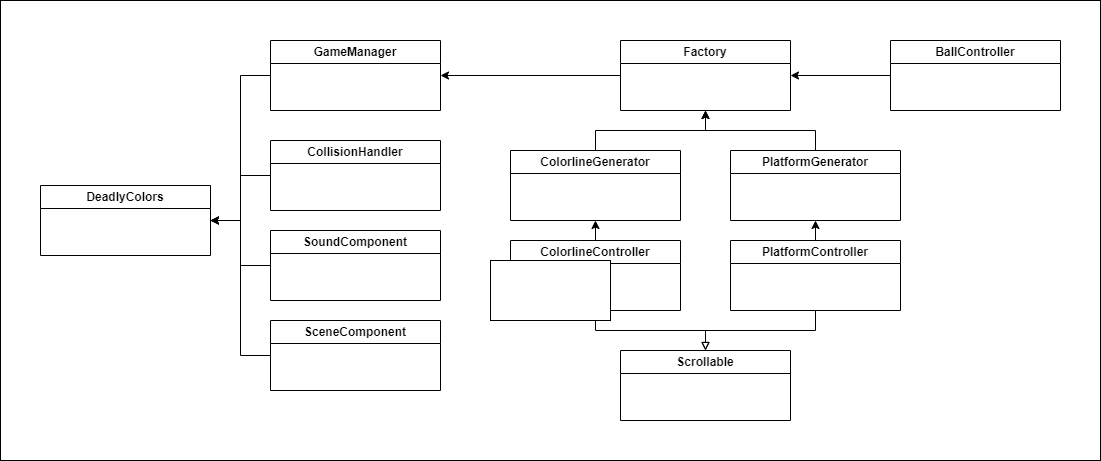

The diagram above was exported from draw.io. Its source (the exported page's mxGraphModel, read from the mxfile embedded in the PNG):
<mxGraphModel dx="2021" dy="750" grid="1" gridSize="10" guides="1" tooltips="1" connect="1" arrows="1" fold="1" page="1" pageScale="1" pageWidth="827" pageHeight="1169" math="0" shadow="0">
  <root>
    <mxCell id="0" />
    <mxCell id="1" parent="0" />
    <mxCell id="XaueTGvRLgkAHg3fJ8YW-23" style="edgeStyle=orthogonalEdgeStyle;rounded=0;orthogonalLoop=1;jettySize=auto;html=1;exitX=0;exitY=0.5;exitDx=0;exitDy=0;entryX=1;entryY=0.5;entryDx=0;entryDy=0;" edge="1" parent="1" source="XaueTGvRLgkAHg3fJ8YW-1" target="XaueTGvRLgkAHg3fJ8YW-8">
      <mxGeometry relative="1" as="geometry" />
    </mxCell>
    <mxCell id="XaueTGvRLgkAHg3fJ8YW-1" value="Factory" style="swimlane;whiteSpace=wrap;html=1;" vertex="1" parent="1">
      <mxGeometry x="200" y="370" width="170" height="70" as="geometry" />
    </mxCell>
    <mxCell id="XaueTGvRLgkAHg3fJ8YW-27" style="edgeStyle=orthogonalEdgeStyle;rounded=0;orthogonalLoop=1;jettySize=auto;html=1;exitX=0.5;exitY=0;exitDx=0;exitDy=0;entryX=0.5;entryY=1;entryDx=0;entryDy=0;" edge="1" parent="1" source="XaueTGvRLgkAHg3fJ8YW-2" target="XaueTGvRLgkAHg3fJ8YW-1">
      <mxGeometry relative="1" as="geometry" />
    </mxCell>
    <mxCell id="XaueTGvRLgkAHg3fJ8YW-2" value="PlatformGenerator" style="swimlane;whiteSpace=wrap;html=1;" vertex="1" parent="1">
      <mxGeometry x="310" y="480" width="170" height="70" as="geometry" />
    </mxCell>
    <mxCell id="XaueTGvRLgkAHg3fJ8YW-26" style="edgeStyle=orthogonalEdgeStyle;rounded=0;orthogonalLoop=1;jettySize=auto;html=1;exitX=0.5;exitY=0;exitDx=0;exitDy=0;entryX=0.5;entryY=1;entryDx=0;entryDy=0;" edge="1" parent="1" source="XaueTGvRLgkAHg3fJ8YW-3" target="XaueTGvRLgkAHg3fJ8YW-1">
      <mxGeometry relative="1" as="geometry" />
    </mxCell>
    <mxCell id="XaueTGvRLgkAHg3fJ8YW-3" value="ColorlineGenerator" style="swimlane;whiteSpace=wrap;html=1;" vertex="1" parent="1">
      <mxGeometry x="90" y="480" width="170" height="70" as="geometry" />
    </mxCell>
    <mxCell id="XaueTGvRLgkAHg3fJ8YW-30" style="edgeStyle=orthogonalEdgeStyle;rounded=0;orthogonalLoop=1;jettySize=auto;html=1;exitX=0.5;exitY=0;exitDx=0;exitDy=0;entryX=0.5;entryY=1;entryDx=0;entryDy=0;" edge="1" parent="1" source="XaueTGvRLgkAHg3fJ8YW-4" target="XaueTGvRLgkAHg3fJ8YW-2">
      <mxGeometry relative="1" as="geometry" />
    </mxCell>
    <mxCell id="XaueTGvRLgkAHg3fJ8YW-34" style="edgeStyle=orthogonalEdgeStyle;rounded=0;orthogonalLoop=1;jettySize=auto;html=1;exitX=0.5;exitY=1;exitDx=0;exitDy=0;entryX=0.5;entryY=0;entryDx=0;entryDy=0;endArrow=block;endFill=0;" edge="1" parent="1" source="XaueTGvRLgkAHg3fJ8YW-4" target="XaueTGvRLgkAHg3fJ8YW-7">
      <mxGeometry relative="1" as="geometry" />
    </mxCell>
    <mxCell id="XaueTGvRLgkAHg3fJ8YW-4" value="PlatformController" style="swimlane;whiteSpace=wrap;html=1;" vertex="1" parent="1">
      <mxGeometry x="310" y="570" width="170" height="70" as="geometry" />
    </mxCell>
    <mxCell id="XaueTGvRLgkAHg3fJ8YW-29" style="edgeStyle=orthogonalEdgeStyle;rounded=0;orthogonalLoop=1;jettySize=auto;html=1;exitX=0.5;exitY=0;exitDx=0;exitDy=0;entryX=0.5;entryY=1;entryDx=0;entryDy=0;" edge="1" parent="1" source="XaueTGvRLgkAHg3fJ8YW-5" target="XaueTGvRLgkAHg3fJ8YW-3">
      <mxGeometry relative="1" as="geometry" />
    </mxCell>
    <mxCell id="XaueTGvRLgkAHg3fJ8YW-33" style="edgeStyle=orthogonalEdgeStyle;rounded=0;orthogonalLoop=1;jettySize=auto;html=1;exitX=0.5;exitY=1;exitDx=0;exitDy=0;entryX=0.5;entryY=0;entryDx=0;entryDy=0;endArrow=block;endFill=0;" edge="1" parent="1" source="XaueTGvRLgkAHg3fJ8YW-5" target="XaueTGvRLgkAHg3fJ8YW-7">
      <mxGeometry relative="1" as="geometry" />
    </mxCell>
    <mxCell id="XaueTGvRLgkAHg3fJ8YW-5" value="ColorlineController" style="swimlane;whiteSpace=wrap;html=1;" vertex="1" parent="1">
      <mxGeometry x="90" y="570" width="170" height="70" as="geometry" />
    </mxCell>
    <mxCell id="XaueTGvRLgkAHg3fJ8YW-31" style="edgeStyle=orthogonalEdgeStyle;rounded=0;orthogonalLoop=1;jettySize=auto;html=1;exitX=0;exitY=0.5;exitDx=0;exitDy=0;entryX=1;entryY=0.5;entryDx=0;entryDy=0;" edge="1" parent="1" source="XaueTGvRLgkAHg3fJ8YW-6" target="XaueTGvRLgkAHg3fJ8YW-1">
      <mxGeometry relative="1" as="geometry" />
    </mxCell>
    <mxCell id="XaueTGvRLgkAHg3fJ8YW-6" value="BallController" style="swimlane;whiteSpace=wrap;html=1;" vertex="1" parent="1">
      <mxGeometry x="470" y="370" width="170" height="70" as="geometry" />
    </mxCell>
    <mxCell id="XaueTGvRLgkAHg3fJ8YW-7" value="Scrollable" style="swimlane;whiteSpace=wrap;html=1;" vertex="1" parent="1">
      <mxGeometry x="200" y="680" width="170" height="70" as="geometry" />
    </mxCell>
    <mxCell id="XaueTGvRLgkAHg3fJ8YW-18" style="edgeStyle=orthogonalEdgeStyle;rounded=0;orthogonalLoop=1;jettySize=auto;html=1;exitX=0;exitY=0.5;exitDx=0;exitDy=0;entryX=1;entryY=0.5;entryDx=0;entryDy=0;" edge="1" parent="1" source="XaueTGvRLgkAHg3fJ8YW-8" target="XaueTGvRLgkAHg3fJ8YW-14">
      <mxGeometry relative="1" as="geometry" />
    </mxCell>
    <mxCell id="XaueTGvRLgkAHg3fJ8YW-8" value="GameManager" style="swimlane;whiteSpace=wrap;html=1;" vertex="1" parent="1">
      <mxGeometry x="-150" y="370" width="170" height="70" as="geometry" />
    </mxCell>
    <mxCell id="XaueTGvRLgkAHg3fJ8YW-19" style="edgeStyle=orthogonalEdgeStyle;rounded=0;orthogonalLoop=1;jettySize=auto;html=1;exitX=0;exitY=0.5;exitDx=0;exitDy=0;entryX=1;entryY=0.5;entryDx=0;entryDy=0;" edge="1" parent="1" source="XaueTGvRLgkAHg3fJ8YW-9" target="XaueTGvRLgkAHg3fJ8YW-14">
      <mxGeometry relative="1" as="geometry">
        <mxPoint x="-220" y="550" as="targetPoint" />
      </mxGeometry>
    </mxCell>
    <mxCell id="XaueTGvRLgkAHg3fJ8YW-9" value="CollisionHandler" style="swimlane;whiteSpace=wrap;html=1;startSize=23;" vertex="1" parent="1">
      <mxGeometry x="-150" y="470" width="170" height="70" as="geometry" />
    </mxCell>
    <mxCell id="XaueTGvRLgkAHg3fJ8YW-20" style="edgeStyle=orthogonalEdgeStyle;rounded=0;orthogonalLoop=1;jettySize=auto;html=1;exitX=0;exitY=0.5;exitDx=0;exitDy=0;entryX=1;entryY=0.5;entryDx=0;entryDy=0;" edge="1" parent="1" source="XaueTGvRLgkAHg3fJ8YW-10" target="XaueTGvRLgkAHg3fJ8YW-14">
      <mxGeometry relative="1" as="geometry">
        <mxPoint x="-220" y="550" as="targetPoint" />
      </mxGeometry>
    </mxCell>
    <mxCell id="XaueTGvRLgkAHg3fJ8YW-10" value="SoundComponent" style="swimlane;whiteSpace=wrap;html=1;startSize=23;" vertex="1" parent="1">
      <mxGeometry x="-150" y="560" width="170" height="70" as="geometry" />
    </mxCell>
    <mxCell id="XaueTGvRLgkAHg3fJ8YW-21" style="edgeStyle=orthogonalEdgeStyle;rounded=0;orthogonalLoop=1;jettySize=auto;html=1;exitX=0;exitY=0.5;exitDx=0;exitDy=0;entryX=1;entryY=0.5;entryDx=0;entryDy=0;endArrow=none;endFill=0;" edge="1" parent="1" source="XaueTGvRLgkAHg3fJ8YW-11" target="XaueTGvRLgkAHg3fJ8YW-14">
      <mxGeometry relative="1" as="geometry">
        <mxPoint x="-220" y="550" as="targetPoint" />
      </mxGeometry>
    </mxCell>
    <mxCell id="XaueTGvRLgkAHg3fJ8YW-11" value="SceneComponent" style="swimlane;whiteSpace=wrap;html=1;startSize=23;" vertex="1" parent="1">
      <mxGeometry x="-150" y="650" width="170" height="70" as="geometry" />
    </mxCell>
    <mxCell id="XaueTGvRLgkAHg3fJ8YW-14" value="DeadlyColors" style="swimlane;whiteSpace=wrap;html=1;" vertex="1" parent="1">
      <mxGeometry x="-380" y="515" width="170" height="70" as="geometry" />
    </mxCell>
    <mxCell id="XaueTGvRLgkAHg3fJ8YW-38" value="" style="rounded=0;whiteSpace=wrap;html=1;" vertex="1" parent="1">
      <mxGeometry x="70" y="590" width="120" height="60" as="geometry" />
    </mxCell>
    <mxCell id="XaueTGvRLgkAHg3fJ8YW-39" value="" style="rounded=0;whiteSpace=wrap;html=1;fillColor=none;" vertex="1" parent="1">
      <mxGeometry x="-420" y="330" width="1100" height="460" as="geometry" />
    </mxCell>
  </root>
</mxGraphModel>